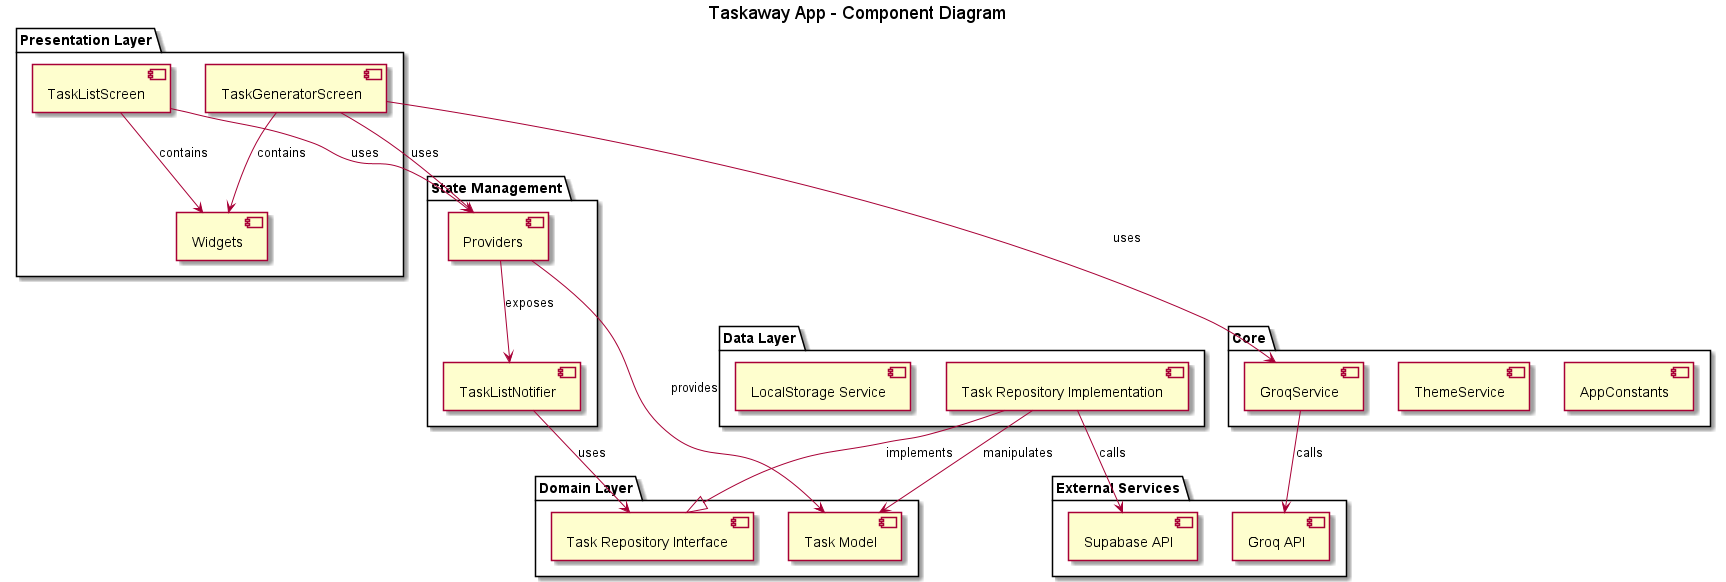

The diagram above was rendered by PlantUML. Its source (embedded in the PNG):
@startuml TaskawayAppComponentDiagram
title Taskaway App - Component Diagram

package "Presentation Layer" {
  [TaskListScreen] as TLS
  [TaskGeneratorScreen] as TGS
  [Widgets] as W
}

package "State Management" {
  [TaskListNotifier] as TLN
  [Providers] as P
}

package "Domain Layer" {
  [Task Model] as TM
  [Task Repository Interface] as TRI
}

package "Data Layer" {
  [Task Repository Implementation] as TR
  [LocalStorage Service] as LS
}

package "External Services" {
  [Supabase API] as SAPI
  [Groq API] as GAPI
}

package "Core" {
  [AppConstants] as AC
  [ThemeService] as TS
  [GroqService] as GS
}

' Component relationships
TLS --> P : uses
TGS --> P : uses
TLS --> W : contains
TGS --> W : contains
P --> TLN : exposes
TLN --> TRI : uses
TR --> TM : manipulates
TRI <|-- TR : implements
TR --> SAPI : calls
GS --> GAPI : calls
TGS --> GS : uses
P --> TM : provides
@enduml